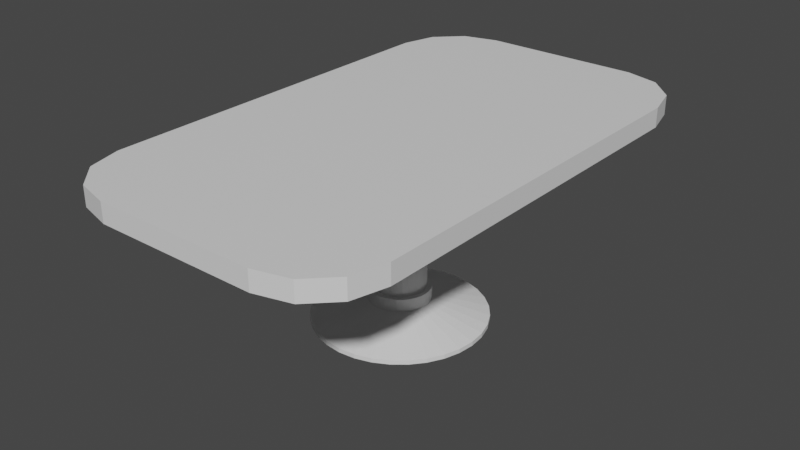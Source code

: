 # Source: baseic_table.blend  (saved by Blender 2.81.16; exported with 4.5.12 LTS)
import bpy
from mathutils import Matrix  # noqa: F401  (used for matrix-valued properties, if any)

bpy.ops.wm.read_factory_settings(use_empty=True)
scene = bpy.context.scene
scene.name = 'Scene'

# ---- collections
col_collection = bpy.data.collections.new('Collection'); scene.collection.children.link(col_collection)

# ---- materials (node trees are filled in below, after node groups)
mat_table_base = bpy.data.materials.new('Table Base')
mat_table_base.use_transparent_shadow = False
mat_table_top = bpy.data.materials.new('Table Top')
mat_table_top.use_transparent_shadow = False
mat_table_stand = bpy.data.materials.new('Table Stand')
mat_table_stand.use_transparent_shadow = False

# ---- material node trees
mat_table_base.use_nodes = True; mat_table_base.node_tree.nodes.clear()
_N = mat_table_base.node_tree.nodes; _L = mat_table_base.node_tree.links
n0 = _N.new('ShaderNodeOutputMaterial'); n0.name = 'Material Output'; n0.location = (300, 300)
n1 = _N.new('ShaderNodeBsdfPrincipled'); n1.name = 'Principled BSDF'; n1.location = (10, 300)
n1.distribution = 'GGX'
n1.subsurface_method = 'BURLEY'
n1.inputs[3].default_value = 1.45
n1.inputs[27].default_value = (0.0, 0.0, 0.0, 1.0)
n1.inputs[28].default_value = 1.0
_L.new(n1.outputs[0], n0.inputs[0])
n0.is_active_output = True
mat_table_top.use_nodes = True; mat_table_top.node_tree.nodes.clear()
_N = mat_table_top.node_tree.nodes; _L = mat_table_top.node_tree.links
n0 = _N.new('ShaderNodeOutputMaterial'); n0.name = 'Material Output'; n0.location = (300, 300)
n1 = _N.new('ShaderNodeBsdfPrincipled'); n1.name = 'Principled BSDF'; n1.location = (10, 300)
n1.distribution = 'GGX'
n1.subsurface_method = 'BURLEY'
n1.inputs[3].default_value = 1.45
n1.inputs[27].default_value = (0.0, 0.0, 0.0, 1.0)
n1.inputs[28].default_value = 1.0
_L.new(n1.outputs[0], n0.inputs[0])
n0.is_active_output = True
mat_table_stand.use_nodes = True; mat_table_stand.node_tree.nodes.clear()
_N = mat_table_stand.node_tree.nodes; _L = mat_table_stand.node_tree.links
n0 = _N.new('ShaderNodeOutputMaterial'); n0.name = 'Material Output'; n0.location = (300, 300)
n1 = _N.new('ShaderNodeBsdfPrincipled'); n1.name = 'Principled BSDF'; n1.location = (10, 300)
n1.distribution = 'GGX'
n1.subsurface_method = 'BURLEY'
n1.inputs[3].default_value = 1.45
n1.inputs[27].default_value = (0.0, 0.0, 0.0, 1.0)
n1.inputs[28].default_value = 1.0
_L.new(n1.outputs[0], n0.inputs[0])
n0.is_active_output = True

# ---- world
world_world = bpy.data.worlds.new('World'); scene.world = world_world
world_world.use_nodes = True; world_world.node_tree.nodes.clear()
_N = world_world.node_tree.nodes; _L = world_world.node_tree.links
n0 = _N.new('ShaderNodeOutputWorld'); n0.name = 'World Output'; n0.location = (300, 300)
n1 = _N.new('ShaderNodeBackground'); n1.name = 'Background'; n1.location = (10, 300)
n1.inputs[0].default_value = (0.05088, 0.05088, 0.05088, 1.0)
_L.new(n1.outputs[0], n0.inputs[0])
n0.is_active_output = True
world_world.color = (0.05088, 0.05088, 0.05088)
world_world.use_sun_shadow = False
world_world.sun_shadow_jitter_overblur = 0.0

# ---- meshes
me_cylinder_001 = bpy.data.meshes.new('Cylinder.001')
me_cylinder_001.from_pydata([(-2.659, -8.485, 2.034), (-4.922, -6.223, 2.034), (-3.791, -8.182, 2.034), (-4.619, -7.354, 2.034), (-4.516, -6.17, 2.264), (-2.606, -8.08, 2.264), (-4.255, -7.144, 2.264), (-3.581, -7.818, 2.264), (-4.922, 6.223, 2.034), (-2.659, 8.485, 2.034), (-4.619, 7.354, 2.034), (-3.791, 8.182, 2.034), (-2.606, 8.08, 2.264), (-4.516, 6.17, 2.264), (-3.581, 7.818, 2.264), (-4.255, 7.144, 2.264), (4.922, -6.223, 2.034), (2.659, -8.485, 2.034), (4.619, -7.354, 2.034), (3.791, -8.182, 2.034), (2.606, -8.08, 2.264), (4.516, -6.17, 2.264), (3.581, -7.818, 2.264), (4.255, -7.144, 2.264), (2.659, 8.485, 2.034), (4.922, 6.223, 2.034), (3.791, 8.182, 2.034), (4.619, 7.354, 2.034), (4.516, 6.17, 2.264), (2.606, 8.08, 2.264), (4.255, 7.144, 2.264), (3.581, 7.818, 2.264), (-2.659, -8.485, 2.264), (-3.791, -8.182, 2.264), (-4.619, -7.354, 2.264), (-4.922, -6.223, 2.264), (-3.791, 8.182, 2.264), (-2.659, 8.485, 2.264), (-4.619, 7.354, 2.264), (-4.922, 6.223, 2.264), (4.619, 7.354, 2.264), (4.922, 6.223, 2.264), (3.791, 8.182, 2.264), (2.659, 8.485, 2.264), (3.791, -8.182, 2.264), (2.659, -8.485, 2.264), (4.619, -7.354, 2.264), (4.922, -6.223, 2.264), (-1.718e-07, 2.816, 0.0), (0.5494, 2.762, 0.0), (1.078, 2.602, 0.0), (1.564, 2.341, 0.0), (1.991, 1.991, 0.0), (2.341, 1.564, 0.0), (2.602, 1.078, 0.0), (2.762, 0.5494, 0.0), (2.816, -3.472e-07, 0.0), (2.762, -0.5494, 0.0), (2.602, -1.078, 0.0), (2.341, -1.564, 0.0), (1.991, -1.991, 0.0), (1.564, -2.341, 0.0), (1.078, -2.602, 0.0), (0.5494, -2.762, 0.0), (-1.089e-06, -2.816, 0.0), (-0.5494, -2.762, 0.0), (-1.078, -2.602, 0.0), (-1.564, -2.341, 0.0), (-1.991, -1.991, 0.0), (-2.341, -1.564, 0.0), (-2.602, -1.078, 0.0), (-2.762, -0.5494, 0.0), (-2.816, 2.159e-06, 0.0), (-2.762, 0.5494, 0.0), (-2.602, 1.078, 0.0), (-2.341, 1.564, 0.0), (-1.991, 1.991, 0.0), (-1.564, 2.341, 0.0), (-1.078, 2.602, 0.0), (-0.5494, 2.762, 0.0), (0.0, 1.0, 0.2471), (0.1951, 0.9808, 0.2471), (0.3827, 0.9239, 0.2471), (0.5556, 0.8315, 0.2471), (0.7071, 0.7071, 0.2471), (0.8315, 0.5556, 0.2471), (0.9239, 0.3827, 0.2471), (0.9808, 0.1951, 0.2471), (1.0, 7.55e-08, 0.2471), (0.9808, -0.1951, 0.2471), (0.9239, -0.3827, 0.2471), (0.8315, -0.5556, 0.2471), (0.7071, -0.7071, 0.2471), (0.5556, -0.8315, 0.2471), (0.3827, -0.9239, 0.2471), (0.1951, -0.9808, 0.2471), (-3.258e-07, -1.0, 0.2471), (-0.1951, -0.9808, 0.2471), (-0.3827, -0.9239, 0.2471), (-0.5556, -0.8315, 0.2471), (-0.7071, -0.7071, 0.2471), (-0.8315, -0.5556, 0.2471), (-0.9239, -0.3827, 0.2471), (-0.9808, -0.1951, 0.2471), (-1.0, 9.656e-07, 0.2471), (-0.9808, 0.1951, 0.2471), (-0.9239, 0.3827, 0.2471), (-0.8315, 0.5556, 0.2471), (-0.7071, 0.7071, 0.2471), (-0.5556, 0.8315, 0.2471), (-0.3827, 0.9239, 0.2471), (-0.1951, 0.9808, 0.2471), (0.5494, 2.762, 0.05142), (1.078, 2.602, 0.05142), (1.564, 2.341, 0.05142), (1.991, 1.991, 0.05142), (2.341, 1.564, 0.05142), (2.602, 1.078, 0.05142), (2.762, 0.5494, 0.05142), (2.816, -3.472e-07, 0.05142), (2.762, -0.5494, 0.05142), (2.602, -1.078, 0.05142), (2.341, -1.564, 0.05142), (1.991, -1.991, 0.05142), (1.564, -2.341, 0.05142), (1.078, -2.602, 0.05142), (0.5494, -2.762, 0.05142), (-1.089e-06, -2.816, 0.05142), (-0.5494, -2.762, 0.05142), (-1.078, -2.602, 0.05142), (-1.564, -2.341, 0.05142), (-1.991, -1.991, 0.05142), (-2.341, -1.564, 0.05142), (-2.602, -1.078, 0.05142), (-2.762, -0.5494, 0.05142), (-2.816, 2.159e-06, 0.05142), (-2.762, 0.5494, 0.05142), (-2.602, 1.078, 0.05142), (-2.341, 1.564, 0.05142), (-1.991, 1.991, 0.05142), (-1.564, 2.341, 0.05142), (-1.078, 2.602, 0.05142), (-0.5494, 2.762, 0.05142), (-1.718e-07, 2.816, 0.05142), (-5.933e-08, 0.8446, 0.3992), (0.1648, 0.8284, 0.3992), (0.3232, 0.7803, 0.3992), (0.4692, 0.7023, 0.3992), (0.5972, 0.5972, 0.3992), (0.7023, 0.4692, 0.3992), (0.7803, 0.3232, 0.3992), (0.8284, 0.1648, 0.3992), (0.8446, 5.165e-08, 0.3992), (0.8284, -0.1648, 0.3992), (0.7803, -0.3232, 0.3992), (0.7023, -0.4692, 0.3992), (0.5972, -0.5972, 0.3992), (0.4692, -0.7023, 0.3992), (0.3232, -0.7803, 0.3992), (0.1648, -0.8284, 0.3992), (-2.781e-07, -0.8446, 0.3992), (-0.1648, -0.8284, 0.3992), (-0.3232, -0.7803, 0.3992), (-0.4692, -0.7023, 0.3992), (-0.5972, -0.5972, 0.3992), (-0.7023, -0.4692, 0.3992), (-0.7803, -0.3232, 0.3992), (-0.8284, -0.1648, 0.3992), (-0.8446, 8.237e-07, 0.3992), (-0.8284, 0.1648, 0.3992), (-0.7803, 0.3232, 0.3992), (-0.7023, 0.4692, 0.3992), (-0.5972, 0.5972, 0.3992), (-0.4692, 0.7023, 0.3992), (-0.3232, 0.7803, 0.3992), (-0.1648, 0.8284, 0.3992), (-0.1951, 0.9808, 0.3992), (0.0, 1.0, 0.3992), (-0.3827, 0.9239, 0.3992), (-0.5556, 0.8315, 0.3992), (-0.7071, 0.7071, 0.3992), (-0.8315, 0.5556, 0.3992), (-0.9239, 0.3827, 0.3992), (-0.9808, 0.1951, 0.3992), (-1.0, 9.656e-07, 0.3992), (-0.9808, -0.1951, 0.3992), (-0.9239, -0.3827, 0.3992), (-0.8315, -0.5556, 0.3992), (-0.7071, -0.7071, 0.3992), (-0.5556, -0.8315, 0.3992), (-0.3827, -0.9239, 0.3992), (-0.1951, -0.9808, 0.3992), (-3.258e-07, -1.0, 0.3992), (0.1951, -0.9808, 0.3992), (0.3827, -0.9239, 0.3992), (0.5556, -0.8315, 0.3992), (0.7071, -0.7071, 0.3992), (0.8315, -0.5556, 0.3992), (0.9239, -0.3827, 0.3992), (0.9808, -0.1951, 0.3992), (1.0, 7.55e-08, 0.3992), (0.9808, 0.1951, 0.3992), (0.9239, 0.3827, 0.3992), (0.8315, 0.5556, 0.3992), (0.7071, 0.7071, 0.3992), (0.5556, 0.8315, 0.3992), (0.3827, 0.9239, 0.3992), (0.1951, 0.9808, 0.3992), (-0.1648, 0.8284, 2.034), (-5.933e-08, 0.8446, 2.034), (-0.3232, 0.7803, 2.034), (-0.4692, 0.7023, 2.034), (-0.5972, 0.5972, 2.034), (-0.7023, 0.4692, 2.034), (-0.7803, 0.3232, 2.034), (-0.8284, 0.1648, 2.034), (-0.8446, 8.237e-07, 2.034), (-0.8284, -0.1648, 2.034), (-0.7803, -0.3232, 2.034), (-0.7023, -0.4692, 2.034), (-0.5972, -0.5972, 2.034), (-0.4692, -0.7023, 2.034), (-0.3232, -0.7803, 2.034), (-0.1648, -0.8284, 2.034), (-2.781e-07, -0.8446, 2.034), (0.1648, -0.8284, 2.034), (0.3232, -0.7803, 2.034), (0.4692, -0.7023, 2.034), (0.5972, -0.5972, 2.034), (0.7023, -0.4692, 2.034), (0.7803, -0.3232, 2.034), (0.8284, -0.1648, 2.034), (0.8446, 5.165e-08, 2.034), (0.8284, 0.1648, 2.034), (0.7803, 0.3232, 2.034), (0.7023, 0.4692, 2.034), (0.5972, 0.5972, 2.034), (0.4692, 0.7023, 2.034), (0.3232, 0.7803, 2.034), (0.1648, 0.8284, 2.034)], [], [(17, 45, 32, 0), (25, 41, 47, 16), (28, 30, 31, 29, 12, 14, 15, 13, 4, 6, 7, 5, 20, 22, 23, 21), (1, 35, 39, 8), (9, 37, 43, 24), (0, 32, 33, 2), (2, 33, 34, 3), (3, 34, 35, 1), (37, 9, 11, 36), (36, 11, 10, 38), (38, 10, 8, 39), (41, 25, 27, 40), (40, 27, 26, 42), (42, 26, 24, 43), (45, 17, 19, 44), (44, 19, 18, 46), (46, 18, 16, 47), (8, 10, 11, 9, 24, 26, 27, 25, 16, 18, 19, 17, 0, 2, 3, 1), (5, 7, 33, 32), (7, 6, 34, 33), (6, 4, 35, 34), (14, 12, 37, 36), (15, 14, 36, 38), (13, 15, 38, 39), (30, 28, 41, 40), (31, 30, 40, 42), (29, 31, 42, 43), (22, 20, 45, 44), (23, 22, 44, 46), (21, 23, 46, 47), (4, 13, 39, 35), (20, 5, 32, 45), (28, 21, 47, 41), (12, 29, 43, 37), (157, 156, 228, 227), (48, 49, 50, 51, 52, 53, 54, 55, 56, 57, 58, 59, 60, 61, 62, 63, 64, 65, 66, 67, 68, 69, 70, 71, 72, 73, 74, 75, 76, 77, 78, 79), (142, 111, 80, 143), (141, 110, 111, 142), (140, 109, 110, 141), (139, 108, 109, 140), (138, 107, 108, 139), (137, 106, 107, 138), (136, 105, 106, 137), (135, 104, 105, 136), (134, 103, 104, 135), (133, 102, 103, 134), (132, 101, 102, 133), (131, 100, 101, 132), (130, 99, 100, 131), (129, 98, 99, 130), (128, 97, 98, 129), (127, 96, 97, 128), (126, 95, 96, 127), (125, 94, 95, 126), (124, 93, 94, 125), (123, 92, 93, 124), (122, 91, 92, 123), (121, 90, 91, 122), (120, 89, 90, 121), (119, 88, 89, 120), (118, 87, 88, 119), (117, 86, 87, 118), (116, 85, 86, 117), (115, 84, 85, 116), (114, 83, 84, 115), (113, 82, 83, 114), (112, 81, 82, 113), (143, 80, 81, 112), (48, 143, 112, 49), (49, 112, 113, 50), (50, 113, 114, 51), (51, 114, 115, 52), (52, 115, 116, 53), (53, 116, 117, 54), (54, 117, 118, 55), (55, 118, 119, 56), (56, 119, 120, 57), (57, 120, 121, 58), (58, 121, 122, 59), (59, 122, 123, 60), (60, 123, 124, 61), (61, 124, 125, 62), (62, 125, 126, 63), (63, 126, 127, 64), (64, 127, 128, 65), (65, 128, 129, 66), (66, 129, 130, 67), (67, 130, 131, 68), (68, 131, 132, 69), (69, 132, 133, 70), (70, 133, 134, 71), (71, 134, 135, 72), (72, 135, 136, 73), (73, 136, 137, 74), (74, 137, 138, 75), (75, 138, 139, 76), (76, 139, 140, 77), (77, 140, 141, 78), (78, 141, 142, 79), (79, 142, 143, 48), (111, 176, 177, 80), (110, 178, 176, 111), (109, 179, 178, 110), (108, 180, 179, 109), (107, 181, 180, 108), (106, 182, 181, 107), (105, 183, 182, 106), (104, 184, 183, 105), (103, 185, 184, 104), (102, 186, 185, 103), (101, 187, 186, 102), (100, 188, 187, 101), (99, 189, 188, 100), (98, 190, 189, 99), (97, 191, 190, 98), (96, 192, 191, 97), (95, 193, 192, 96), (94, 194, 193, 95), (93, 195, 194, 94), (92, 196, 195, 93), (91, 197, 196, 92), (90, 198, 197, 91), (89, 199, 198, 90), (88, 200, 199, 89), (87, 201, 200, 88), (86, 202, 201, 87), (85, 203, 202, 86), (84, 204, 203, 85), (83, 205, 204, 84), (82, 206, 205, 83), (81, 207, 206, 82), (80, 177, 207, 81), (175, 144, 177, 176), (174, 175, 176, 178), (173, 174, 178, 179), (172, 173, 179, 180), (171, 172, 180, 181), (170, 171, 181, 182), (169, 170, 182, 183), (168, 169, 183, 184), (167, 168, 184, 185), (166, 167, 185, 186), (165, 166, 186, 187), (164, 165, 187, 188), (163, 164, 188, 189), (162, 163, 189, 190), (161, 162, 190, 191), (160, 161, 191, 192), (159, 160, 192, 193), (158, 159, 193, 194), (157, 158, 194, 195), (156, 157, 195, 196), (155, 156, 196, 197), (154, 155, 197, 198), (153, 154, 198, 199), (152, 153, 199, 200), (151, 152, 200, 201), (150, 151, 201, 202), (149, 150, 202, 203), (148, 149, 203, 204), (147, 148, 204, 205), (146, 147, 205, 206), (145, 146, 206, 207), (144, 145, 207, 177), (210, 211, 212, 213, 214, 215, 216, 217, 218, 219, 220, 221, 222, 223, 224, 225, 226, 227, 228, 229, 230, 231, 232, 233, 234, 235, 236, 237, 238, 239, 209, 208), (170, 169, 215, 214), (156, 155, 229, 228), (169, 168, 216, 215), (155, 154, 230, 229), (168, 167, 217, 216), (154, 153, 231, 230), (167, 166, 218, 217), (153, 152, 232, 231), (166, 165, 219, 218), (152, 151, 233, 232), (165, 164, 220, 219), (151, 150, 234, 233), (164, 163, 221, 220), (150, 149, 235, 234), (163, 162, 222, 221), (144, 175, 208, 209), (149, 148, 236, 235), (162, 161, 223, 222), (175, 174, 210, 208), (148, 147, 237, 236), (161, 160, 224, 223), (174, 173, 211, 210), (147, 146, 238, 237), (160, 159, 225, 224), (173, 172, 212, 211), (146, 145, 239, 238), (159, 158, 226, 225), (172, 171, 213, 212), (145, 144, 209, 239), (158, 157, 227, 226), (171, 170, 214, 213)])
me_cylinder_001.polygons.foreach_set('material_index', [0, 0, 1, 0, 0, 0, 0, 0, 0, 0, 0, 0, 0, 0, 0, 0, 0, 0, 0, 0, 0, 0, 0, 0, 0, 0, 0, 0, 0, 0, 0, 0, 0, 0, 2, 2, 2, 2, 2, 2, 2, 2, 2, 2, 2, 2, 2, 2, 2, 2, 2, 2, 2, 2, 2, 2, 2, 2, 2, 2, 2, 2, 2, 2, 2, 2, 2, 2, 2, 2, 2, 2, 2, 2, 2, 2, 2, 2, 2, 2, 2, 2, 2, 2, 2, 2, 2, 2, 2, 2, 2, 2, 2, 2, 2, 2, 2, 2, 2, 2, 2, 2, 2, 2, 2, 2, 2, 2, 2, 2, 2, 2, 2, 2, 2, 2, 2, 2, 2, 2, 2, 2, 2, 2, 2, 2, 2, 2, 2, 2, 2, 2, 2, 2, 2, 2, 2, 2, 2, 2, 2, 2, 2, 2, 2, 2, 2, 2, 2, 2, 2, 2, 2, 2, 2, 2, 2, 2, 2, 2, 2, 2, 2, 2, 2, 2, 2, 2, 2, 2, 2, 2, 2, 2, 2, 2, 2, 2, 2, 2, 2, 2, 2, 2, 2, 2, 2, 2, 2, 2, 2, 2, 2, 2, 2, 2])
_uv = me_cylinder_001.uv_layers.new(name='UVMap')
_uv.uv.foreach_set('vector', [0.9998, 0.8898, 0.9888, 0.8898, 0.9888, 0.6102, 0.9998, 0.6102, 0.9772, 0.7251, 0.9662, 0.7251, 0.9662, 0.07104, 0.9772, 0.07104, 0.02637, 0.1351, 0.03881, 0.08387, 0.07094, 0.04843, 0.1174, 0.03471, 0.3657, 0.03471, 0.4121, 0.04843, 0.4442, 0.08387, 0.4566, 0.1351, 0.4566, 0.7835, 0.4442, 0.8347, 0.4121, 0.8702, 0.3657, 0.8839, 0.1174, 0.8839, 0.07094, 0.8702, 0.03881, 0.8347, 0.02637, 0.7835, 0.9885, 0.7251, 0.9775, 0.7251, 0.9775, 0.07104, 0.9885, 0.07104, 0.9998, 0.3898, 0.9888, 0.3898, 0.9888, 0.1102, 0.9998, 0.1102, 0.9998, 0.6102, 0.9888, 0.6102, 0.9888, 0.5508, 0.9998, 0.5508, 0.9998, 0.5508, 0.9888, 0.5508, 0.9888, 0.5073, 0.9998, 0.5073, 0.9885, 0.7845, 0.9775, 0.7845, 0.9775, 0.7251, 0.9885, 0.7251, 0.9888, 0.3898, 0.9998, 0.3898, 0.9998, 0.4492, 0.9888, 0.4492, 0.9888, 0.4492, 0.9998, 0.4492, 0.9998, 0.4927, 0.9888, 0.4927, 0.9775, 0.01159, 0.9885, 0.01159, 0.9885, 0.07104, 0.9775, 0.07104, 0.9662, 0.7251, 0.9772, 0.7251, 0.9772, 0.7845, 0.9662, 0.7845, 0.9888, 0.007282, 0.9998, 0.007282, 0.9998, 0.0508, 0.9888, 0.0508, 0.9888, 0.0508, 0.9998, 0.0508, 0.9998, 0.1102, 0.9888, 0.1102, 0.9888, 0.8898, 0.9998, 0.8898, 0.9998, 0.9492, 0.9888, 0.9492, 0.9888, 0.9492, 0.9998, 0.9492, 0.9998, 0.9927, 0.9888, 0.9927, 0.9662, 0.01159, 0.9772, 0.01159, 0.9772, 0.07104, 0.9662, 0.07104, 0.959, 0.7863, 0.9446, 0.8458, 0.9051, 0.8893, 0.8512, 0.9052, 0.5978, 0.9052, 0.5439, 0.8893, 0.5045, 0.8458, 0.4901, 0.7863, 0.4901, 0.1323, 0.5045, 0.07282, 0.5439, 0.02931, 0.5978, 0.01338, 0.8512, 0.01338, 0.9051, 0.02931, 0.9446, 0.07282, 0.959, 0.1323, 0.3657, 0.8839, 0.4121, 0.8702, 0.4221, 0.8893, 0.3682, 0.9052, 0.4121, 0.8702, 0.4442, 0.8347, 0.4615, 0.8458, 0.4221, 0.8893, 0.4442, 0.8347, 0.4566, 0.7835, 0.476, 0.7863, 0.4615, 0.8458, 0.4121, 0.04843, 0.3657, 0.03471, 0.3682, 0.01338, 0.4221, 0.02931, 0.4442, 0.08387, 0.4121, 0.04843, 0.4221, 0.02931, 0.4615, 0.07282, 0.4566, 0.1351, 0.4442, 0.08387, 0.4615, 0.07282, 0.476, 0.1323, 0.03881, 0.08387, 0.02637, 0.1351, 0.007034, 0.1323, 0.02147, 0.07282, 0.07094, 0.04843, 0.03881, 0.08387, 0.02147, 0.07282, 0.06093, 0.02931, 0.1174, 0.03471, 0.07094, 0.04843, 0.06093, 0.02931, 0.1148, 0.01338, 0.07094, 0.8702, 0.1174, 0.8839, 0.1148, 0.9052, 0.06093, 0.8893, 0.03881, 0.8347, 0.07094, 0.8702, 0.06093, 0.8893, 0.02147, 0.8458, 0.02637, 0.7835, 0.03881, 0.8347, 0.02147, 0.8458, 0.007034, 0.7863, 0.4566, 0.7835, 0.4566, 0.1351, 0.476, 0.1323, 0.476, 0.7863, 0.1174, 0.8839, 0.3657, 0.8839, 0.3682, 0.9052, 0.1148, 0.9052, 0.02637, 0.1351, 0.02637, 0.7835, 0.007034, 0.7863, 0.007034, 0.1323, 0.3657, 0.03471, 0.1174, 0.03471, 0.1148, 0.01338, 0.3682, 0.01338, 0.9349, 0.7353, 0.9169, 0.7353, 0.9169, 0.5359, 0.9349, 0.5359, 0.02256, 0.8208, 0.00989, 0.7739, 0.009889, 0.7261, 0.02256, 0.6792, 0.04741, 0.635, 0.08348, 0.5953, 0.1294, 0.5615, 0.1834, 0.5349, 0.2434, 0.5166, 0.3071, 0.5073, 0.372, 0.5073, 0.4357, 0.5166, 0.4957, 0.5349, 0.5497, 0.5615, 0.5956, 0.5953, 0.6317, 0.635, 0.6565, 0.6792, 0.6692, 0.7261, 0.6692, 0.7739, 0.6565, 0.8208, 0.6317, 0.865, 0.5956, 0.9047, 0.5497, 0.9385, 0.4957, 0.9651, 0.4357, 0.9834, 0.372, 0.9927, 0.3071, 0.9927, 0.2434, 0.9834, 0.1834, 0.9651, 0.1294, 0.9385, 0.08348, 0.9047, 0.04741, 0.865, 0.6565, 0.1792, 0.4521, 0.2249, 0.4433, 0.2092, 0.6317, 0.135, 0.6692, 0.2261, 0.4566, 0.2415, 0.4521, 0.2249, 0.6565, 0.1792, 0.6692, 0.2739, 0.4566, 0.2585, 0.4566, 0.2415, 0.6692, 0.2261, 0.6565, 0.3208, 0.4521, 0.2751, 0.4566, 0.2585, 0.6692, 0.2739, 0.6317, 0.365, 0.4433, 0.2908, 0.4521, 0.2751, 0.6565, 0.3208, 0.5956, 0.4047, 0.4305, 0.3049, 0.4433, 0.2908, 0.6317, 0.365, 0.5497, 0.4385, 0.4142, 0.317, 0.4305, 0.3049, 0.5956, 0.4047, 0.4957, 0.4651, 0.395, 0.3264, 0.4142, 0.317, 0.5497, 0.4385, 0.4357, 0.4834, 0.3737, 0.3329, 0.395, 0.3264, 0.4957, 0.4651, 0.372, 0.4927, 0.3511, 0.3362, 0.3737, 0.3329, 0.4357, 0.4834, 0.3071, 0.4927, 0.328, 0.3362, 0.3511, 0.3362, 0.372, 0.4927, 0.2434, 0.4834, 0.3054, 0.3329, 0.328, 0.3362, 0.3071, 0.4927, 0.1834, 0.4651, 0.2841, 0.3264, 0.3054, 0.3329, 0.2434, 0.4834, 0.1294, 0.4385, 0.2649, 0.317, 0.2841, 0.3264, 0.1834, 0.4651, 0.08348, 0.4047, 0.2486, 0.3049, 0.2649, 0.317, 0.1294, 0.4385, 0.04741, 0.365, 0.2358, 0.2908, 0.2486, 0.3049, 0.08348, 0.4047, 0.02256, 0.3208, 0.227, 0.2751, 0.2358, 0.2908, 0.04741, 0.365, 0.009889, 0.2739, 0.2225, 0.2585, 0.227, 0.2751, 0.02256, 0.3208, 0.00989, 0.2261, 0.2225, 0.2415, 0.2225, 0.2585, 0.009889, 0.2739, 0.02256, 0.1792, 0.227, 0.2249, 0.2225, 0.2415, 0.00989, 0.2261, 0.04741, 0.135, 0.2358, 0.2092, 0.227, 0.2249, 0.02256, 0.1792, 0.08348, 0.09528, 0.2486, 0.1951, 0.2358, 0.2092, 0.04741, 0.135, 0.1294, 0.06147, 0.2649, 0.183, 0.2486, 0.1951, 0.08348, 0.09528, 0.1834, 0.03491, 0.2841, 0.1736, 0.2649, 0.183, 0.1294, 0.06147, 0.2434, 0.01661, 0.3054, 0.1671, 0.2841, 0.1736, 0.1834, 0.03491, 0.3071, 0.007282, 0.328, 0.1638, 0.3054, 0.1671, 0.2434, 0.01661, 0.372, 0.007282, 0.3511, 0.1638, 0.328, 0.1638, 0.3071, 0.007282, 0.4357, 0.01661, 0.3737, 0.1671, 0.3511, 0.1638, 0.372, 0.007282, 0.4957, 0.03491, 0.395, 0.1736, 0.3737, 0.1671, 0.4357, 0.01661, 0.5497, 0.06147, 0.4142, 0.183, 0.395, 0.1736, 0.4957, 0.03491, 0.5956, 0.09528, 0.4305, 0.1951, 0.4142, 0.183, 0.5497, 0.06147, 0.6317, 0.135, 0.4433, 0.2092, 0.4305, 0.1951, 0.5956, 0.09528, 0.9752, 0.4617, 0.9812, 0.4617, 0.9812, 0.5058, 0.9752, 0.5058, 0.9752, 0.5058, 0.9812, 0.5058, 0.9812, 0.5527, 0.9752, 0.5527, 0.9752, 0.5527, 0.9812, 0.5527, 0.9812, 0.6005, 0.9752, 0.6005, 0.9752, 0.6005, 0.9812, 0.6005, 0.9812, 0.6474, 0.9752, 0.6474, 0.9752, 0.6474, 0.9812, 0.6474, 0.9812, 0.6916, 0.9752, 0.6916, 0.9752, 0.6916, 0.9812, 0.6916, 0.9812, 0.7314, 0.9752, 0.7314, 0.9939, 0.1827, 0.9999, 0.1827, 0.9999, 0.2165, 0.9939, 0.2165, 0.9939, 0.2165, 0.9999, 0.2165, 0.9999, 0.2563, 0.9939, 0.2563, 0.9939, 0.2563, 0.9999, 0.2563, 0.9999, 0.3004, 0.9939, 0.3004, 0.9939, 0.3004, 0.9999, 0.3004, 0.9999, 0.3473, 0.9939, 0.3473, 0.9939, 0.3473, 0.9999, 0.3473, 0.9999, 0.3951, 0.9939, 0.3951, 0.9939, 0.3951, 0.9999, 0.3951, 0.9999, 0.442, 0.9939, 0.442, 0.9939, 0.442, 0.9999, 0.442, 0.9999, 0.4862, 0.9939, 0.4862, 0.9939, 0.4862, 0.9999, 0.4862, 0.9999, 0.526, 0.9939, 0.526, 0.9874, 0.526, 0.9814, 0.526, 0.9814, 0.4922, 0.9874, 0.4922, 0.9874, 0.4922, 0.9814, 0.4922, 0.9814, 0.4524, 0.9874, 0.4524, 0.9874, 0.4524, 0.9814, 0.4524, 0.9814, 0.4082, 0.9874, 0.4082, 0.9874, 0.4082, 0.9814, 0.4082, 0.9814, 0.3613, 0.9874, 0.3613, 0.9874, 0.3613, 0.9814, 0.3613, 0.9814, 0.3135, 0.9874, 0.3135, 0.9874, 0.3135, 0.9814, 0.3135, 0.9814, 0.2666, 0.9874, 0.2666, 0.9874, 0.2666, 0.9814, 0.2666, 0.9814, 0.2225, 0.9874, 0.2225, 0.9874, 0.2225, 0.9814, 0.2225, 0.9814, 0.1827, 0.9874, 0.1827, 0.9937, 0.526, 0.9876, 0.526, 0.9876, 0.4922, 0.9937, 0.4922, 0.9937, 0.4922, 0.9876, 0.4922, 0.9876, 0.4524, 0.9937, 0.4524, 0.9937, 0.4524, 0.9876, 0.4524, 0.9876, 0.4082, 0.9937, 0.4082, 0.9937, 0.4082, 0.9876, 0.4082, 0.9876, 0.3613, 0.9937, 0.3613, 0.9937, 0.3613, 0.9876, 0.3613, 0.9876, 0.3135, 0.9937, 0.3135, 0.9937, 0.3135, 0.9876, 0.3135, 0.9876, 0.2666, 0.9937, 0.2666, 0.9937, 0.2666, 0.9876, 0.2666, 0.9876, 0.2225, 0.9937, 0.2225, 0.9937, 0.2225, 0.9876, 0.2225, 0.9876, 0.1827, 0.9937, 0.1827, 0.9752, 0.3881, 0.9812, 0.3881, 0.9812, 0.4219, 0.9752, 0.4219, 0.9752, 0.4219, 0.9812, 0.4219, 0.9812, 0.4617, 0.9752, 0.4617, 0.9384, 0.1117, 0.9205, 0.1117, 0.9205, 0.0976, 0.9384, 0.0976, 0.9384, 0.1237, 0.9205, 0.1237, 0.9205, 0.1117, 0.9384, 0.1117, 0.9015, 0.4926, 0.9193, 0.4926, 0.9193, 0.5067, 0.9015, 0.5067, 0.9015, 0.4769, 0.9193, 0.4769, 0.9193, 0.4926, 0.9015, 0.4926, 0.9015, 0.4602, 0.9193, 0.4602, 0.9193, 0.4769, 0.9015, 0.4769, 0.9015, 0.4433, 0.9193, 0.4433, 0.9193, 0.4602, 0.9015, 0.4602, 0.9015, 0.4266, 0.9193, 0.4266, 0.9193, 0.4433, 0.9015, 0.4433, 0.9015, 0.4109, 0.9193, 0.4109, 0.9193, 0.4266, 0.9015, 0.4266, 0.9015, 0.3968, 0.9193, 0.3968, 0.9193, 0.4109, 0.9015, 0.4109, 0.9015, 0.3848, 0.9193, 0.3848, 0.9193, 0.3968, 0.9015, 0.3968, 0.9009, 0.3989, 0.883, 0.3989, 0.883, 0.3848, 0.9009, 0.3848, 0.9009, 0.4146, 0.883, 0.4146, 0.883, 0.3989, 0.9009, 0.3989, 0.9009, 0.4312, 0.883, 0.4312, 0.883, 0.4146, 0.9009, 0.4146, 0.9009, 0.4482, 0.883, 0.4482, 0.883, 0.4312, 0.9009, 0.4312, 0.9009, 0.4649, 0.883, 0.4649, 0.883, 0.4482, 0.9009, 0.4482, 0.9009, 0.4806, 0.883, 0.4806, 0.883, 0.4649, 0.9009, 0.4649, 0.9009, 0.4947, 0.883, 0.4947, 0.883, 0.4806, 0.9009, 0.4806, 0.9009, 0.5067, 0.883, 0.5067, 0.883, 0.4947, 0.9009, 0.4947, 0.9199, 0.4926, 0.9378, 0.4926, 0.9378, 0.5067, 0.9199, 0.5067, 0.9199, 0.4769, 0.9378, 0.4769, 0.9378, 0.4926, 0.9199, 0.4926, 0.9199, 0.4602, 0.9378, 0.4602, 0.9378, 0.4769, 0.9199, 0.4769, 0.9199, 0.4433, 0.9378, 0.4433, 0.9378, 0.4602, 0.9199, 0.4602, 0.9199, 0.4266, 0.9378, 0.4266, 0.9378, 0.4433, 0.9199, 0.4433, 0.9199, 0.4109, 0.9378, 0.4109, 0.9378, 0.4266, 0.9199, 0.4266, 0.9199, 0.3968, 0.9378, 0.3968, 0.9378, 0.4109, 0.9199, 0.4109, 0.9199, 0.3848, 0.9378, 0.3848, 0.9378, 0.3968, 0.9199, 0.3968, 0.9384, 0.01595, 0.9205, 0.01595, 0.9205, 0.001828, 0.9384, 0.001828, 0.9384, 0.03163, 0.9205, 0.03163, 0.9205, 0.01595, 0.9384, 0.01595, 0.9384, 0.04828, 0.9205, 0.04828, 0.9205, 0.03163, 0.9384, 0.03163, 0.9384, 0.06526, 0.9205, 0.06526, 0.9205, 0.04828, 0.9384, 0.04828, 0.9384, 0.08192, 0.9205, 0.08192, 0.9205, 0.06526, 0.9384, 0.06526, 0.9384, 0.0976, 0.9205, 0.0976, 0.9205, 0.08192, 0.9384, 0.08192, 0.7708, 0.01878, 0.7528, 0.02427, 0.7442, 0.0124, 0.7655, 0.005898, 0.7899, 0.01598, 0.7708, 0.01878, 0.7655, 0.005898, 0.7881, 0.002586, 0.8094, 0.01598, 0.7899, 0.01598, 0.7881, 0.002586, 0.8112, 0.002586, 0.8285, 0.01878, 0.8094, 0.01598, 0.8112, 0.002586, 0.8338, 0.005898, 0.8465, 0.02427, 0.8285, 0.01878, 0.8338, 0.005898, 0.8551, 0.0124, 0.8627, 0.03223, 0.8465, 0.02427, 0.8551, 0.0124, 0.8743, 0.02183, 0.8765, 0.04237, 0.8627, 0.03223, 0.8743, 0.02183, 0.8906, 0.03383, 0.8873, 0.0543, 0.8765, 0.04237, 0.8906, 0.03383, 0.9034, 0.04795, 0.8947, 0.06755, 0.8873, 0.0543, 0.9034, 0.04795, 0.9122, 0.06364, 0.8985, 0.08161, 0.8947, 0.06755, 0.9122, 0.06364, 0.9167, 0.08029, 0.8985, 0.09595, 0.8985, 0.08161, 0.9167, 0.08029, 0.9167, 0.09727, 0.8947, 0.11, 0.8985, 0.09595, 0.9167, 0.09727, 0.9122, 0.1139, 0.8873, 0.1233, 0.8947, 0.11, 0.9122, 0.1139, 0.9034, 0.1296, 0.8765, 0.1352, 0.8873, 0.1233, 0.9034, 0.1296, 0.8906, 0.1437, 0.8627, 0.1453, 0.8765, 0.1352, 0.8906, 0.1437, 0.8743, 0.1557, 0.8465, 0.1533, 0.8627, 0.1453, 0.8743, 0.1557, 0.8551, 0.1652, 0.8285, 0.1588, 0.8465, 0.1533, 0.8551, 0.1652, 0.8338, 0.1717, 0.8094, 0.1616, 0.8285, 0.1588, 0.8338, 0.1717, 0.8112, 0.175, 0.7899, 0.1616, 0.8094, 0.1616, 0.8112, 0.175, 0.7881, 0.175, 0.7708, 0.1588, 0.7899, 0.1616, 0.7881, 0.175, 0.7655, 0.1717, 0.7528, 0.1533, 0.7708, 0.1588, 0.7655, 0.1717, 0.7442, 0.1652, 0.7366, 0.1453, 0.7528, 0.1533, 0.7442, 0.1652, 0.725, 0.1557, 0.7229, 0.1352, 0.7366, 0.1453, 0.725, 0.1557, 0.7087, 0.1437, 0.712, 0.1233, 0.7229, 0.1352, 0.7087, 0.1437, 0.6959, 0.1296, 0.7046, 0.11, 0.712, 0.1233, 0.6959, 0.1296, 0.6871, 0.1139, 0.7008, 0.09595, 0.7046, 0.11, 0.6871, 0.1139, 0.6826, 0.09727, 0.7008, 0.08161, 0.7008, 0.09595, 0.6826, 0.09727, 0.6826, 0.08029, 0.7046, 0.06755, 0.7008, 0.08161, 0.6826, 0.08029, 0.6871, 0.06364, 0.712, 0.0543, 0.7046, 0.06755, 0.6871, 0.06364, 0.6959, 0.04795, 0.7229, 0.04237, 0.712, 0.0543, 0.6959, 0.04795, 0.7087, 0.03383, 0.7366, 0.03223, 0.7229, 0.04237, 0.7087, 0.03383, 0.725, 0.02183, 0.7528, 0.02427, 0.7366, 0.03223, 0.725, 0.02183, 0.7442, 0.0124, 0.6933, 0.4235, 0.7041, 0.4115, 0.7179, 0.4014, 0.7341, 0.3934, 0.7521, 0.3879, 0.7712, 0.3851, 0.7907, 0.3851, 0.8098, 0.3879, 0.8278, 0.3934, 0.8439, 0.4014, 0.8577, 0.4115, 0.8685, 0.4235, 0.876, 0.4367, 0.8798, 0.4508, 0.8798, 0.4651, 0.876, 0.4792, 0.8685, 0.4924, 0.8577, 0.5044, 0.8439, 0.5145, 0.8278, 0.5225, 0.8098, 0.5279, 0.7907, 0.5307, 0.7712, 0.5307, 0.7521, 0.5279, 0.7341, 0.5225, 0.7179, 0.5145, 0.7041, 0.5044, 0.6933, 0.4924, 0.6858, 0.4792, 0.682, 0.4651, 0.682, 0.4508, 0.6858, 0.4367, 0.7539, 0.5359, 0.773, 0.5359, 0.773, 0.7353, 0.7539, 0.7353, 0.9169, 0.7353, 0.8978, 0.7353, 0.8978, 0.5359, 0.9169, 0.5359, 0.773, 0.5359, 0.791, 0.5359, 0.791, 0.7353, 0.773, 0.7353, 0.8978, 0.7353, 0.8783, 0.7353, 0.8783, 0.5359, 0.8978, 0.5359, 0.791, 0.5359, 0.8072, 0.5359, 0.8072, 0.7353, 0.791, 0.7353, 0.8783, 0.7353, 0.8592, 0.7353, 0.8592, 0.5359, 0.8783, 0.5359, 0.8072, 0.5359, 0.821, 0.5359, 0.821, 0.7353, 0.8072, 0.7353, 0.8592, 0.7353, 0.8412, 0.7353, 0.8412, 0.5359, 0.8592, 0.5359, 0.8394, 0.1806, 0.8556, 0.1806, 0.8556, 0.38, 0.8394, 0.38, 0.8412, 0.7353, 0.825, 0.7353, 0.825, 0.5359, 0.8412, 0.5359, 0.8556, 0.1806, 0.8736, 0.1806, 0.8736, 0.38, 0.8556, 0.38, 0.6814, 0.1806, 0.6952, 0.1806, 0.6952, 0.38, 0.6814, 0.38, 0.8736, 0.1806, 0.8927, 0.1806, 0.8927, 0.38, 0.8736, 0.38, 0.6952, 0.1806, 0.7113, 0.1806, 0.7113, 0.38, 0.6952, 0.38, 0.8927, 0.1806, 0.9121, 0.1806, 0.9121, 0.38, 0.8927, 0.38, 0.805, 0.1806, 0.8212, 0.1806, 0.8212, 0.38, 0.805, 0.38, 0.7113, 0.1806, 0.7293, 0.1806, 0.7293, 0.38, 0.7113, 0.38, 0.9121, 0.1806, 0.9313, 0.1806, 0.9313, 0.38, 0.9121, 0.38, 0.8212, 0.1806, 0.835, 0.1806, 0.835, 0.38, 0.8212, 0.38, 0.7293, 0.1806, 0.7484, 0.1806, 0.7484, 0.38, 0.7293, 0.38, 0.9313, 0.1806, 0.9492, 0.1806, 0.9492, 0.38, 0.9313, 0.38, 0.6812, 0.5359, 0.6974, 0.5359, 0.6974, 0.7353, 0.6812, 0.7353, 0.7484, 0.1806, 0.7679, 0.1806, 0.7679, 0.38, 0.7484, 0.38, 0.9492, 0.1806, 0.9654, 0.1806, 0.9654, 0.38, 0.9492, 0.38, 0.6974, 0.5359, 0.7154, 0.5359, 0.7154, 0.7353, 0.6974, 0.7353, 0.7679, 0.1806, 0.787, 0.1806, 0.787, 0.38, 0.7679, 0.38, 0.9654, 0.1806, 0.9792, 0.1806, 0.9792, 0.38, 0.9654, 0.38, 0.7154, 0.5359, 0.7345, 0.5359, 0.7345, 0.7353, 0.7154, 0.7353, 0.787, 0.1806, 0.805, 0.1806, 0.805, 0.38, 0.787, 0.38, 0.951, 0.7353, 0.9349, 0.7353, 0.9349, 0.5359, 0.951, 0.5359, 0.7345, 0.5359, 0.7539, 0.5359, 0.7539, 0.7353, 0.7345, 0.7353])
me_cylinder_001.materials.append(mat_table_base)
me_cylinder_001.materials.append(mat_table_top)
me_cylinder_001.materials.append(mat_table_stand)
me_cylinder_001.use_remesh_fix_poles = True
me_cylinder_001.use_remesh_preserve_attributes = False
me_cylinder_001.use_mirror_vertex_groups = False
me_cylinder_001.update()

# ---- objects
ob_tabke = bpy.data.objects.new('Tabke', me_cylinder_001)

# ---- transforms, parenting, visibility, modifiers, constraints
ob_tabke.location = (0.0, 0.0, 0.0)
ob_tabke.scale = (0.3612, 0.3612, 1.0)
ob_tabke.lineart.crease_threshold = 0.0

# ---- collection membership
col_collection.objects.link(ob_tabke)

# ---- scene / render settings (as saved in the file)
scene.frame_start = 1; scene.frame_end = 250; scene.frame_set(1)
scene.render.engine = 'BLENDER_EEVEE_NEXT'
scene.cycles.use_denoising = False
scene.cycles.samples = 128
scene.cycles.sampling_pattern = 'TABULATED_SOBOL'
scene.cycles.use_adaptive_sampling = False
scene.cycles.use_light_tree = False
scene.view_settings.view_transform = 'Filmic'
bpy.context.view_layer.update()

# ---- added for rendering (the .blend has no active camera and no usable light): camera, sun
cam_auto = bpy.data.cameras.new('AutoCamera')
cam_auto.lens = 50.0
cam_auto.sensor_width = 36.0
cam_auto.clip_end = 1000.0
ob_auto_camera = bpy.data.objects.new('AutoCamera', cam_auto)
scene.collection.objects.link(ob_auto_camera)
ob_auto_camera.location = (6.88268, -8.25922, 6.63828)
ob_auto_camera.rotation_euler = (1.09748, -7.21219e-08, 0.694738)
scene.camera = ob_auto_camera
light_auto_sun = bpy.data.lights.new('AutoSun', 'SUN')
light_auto_sun.energy = 3.0
light_auto_sun.angle = 0.0523599
ob_auto_sun = bpy.data.objects.new('AutoSun', light_auto_sun)
scene.collection.objects.link(ob_auto_sun)
ob_auto_sun.rotation_euler = (0.872665, 0.174533, 0.523599)
bpy.context.view_layer.update()
